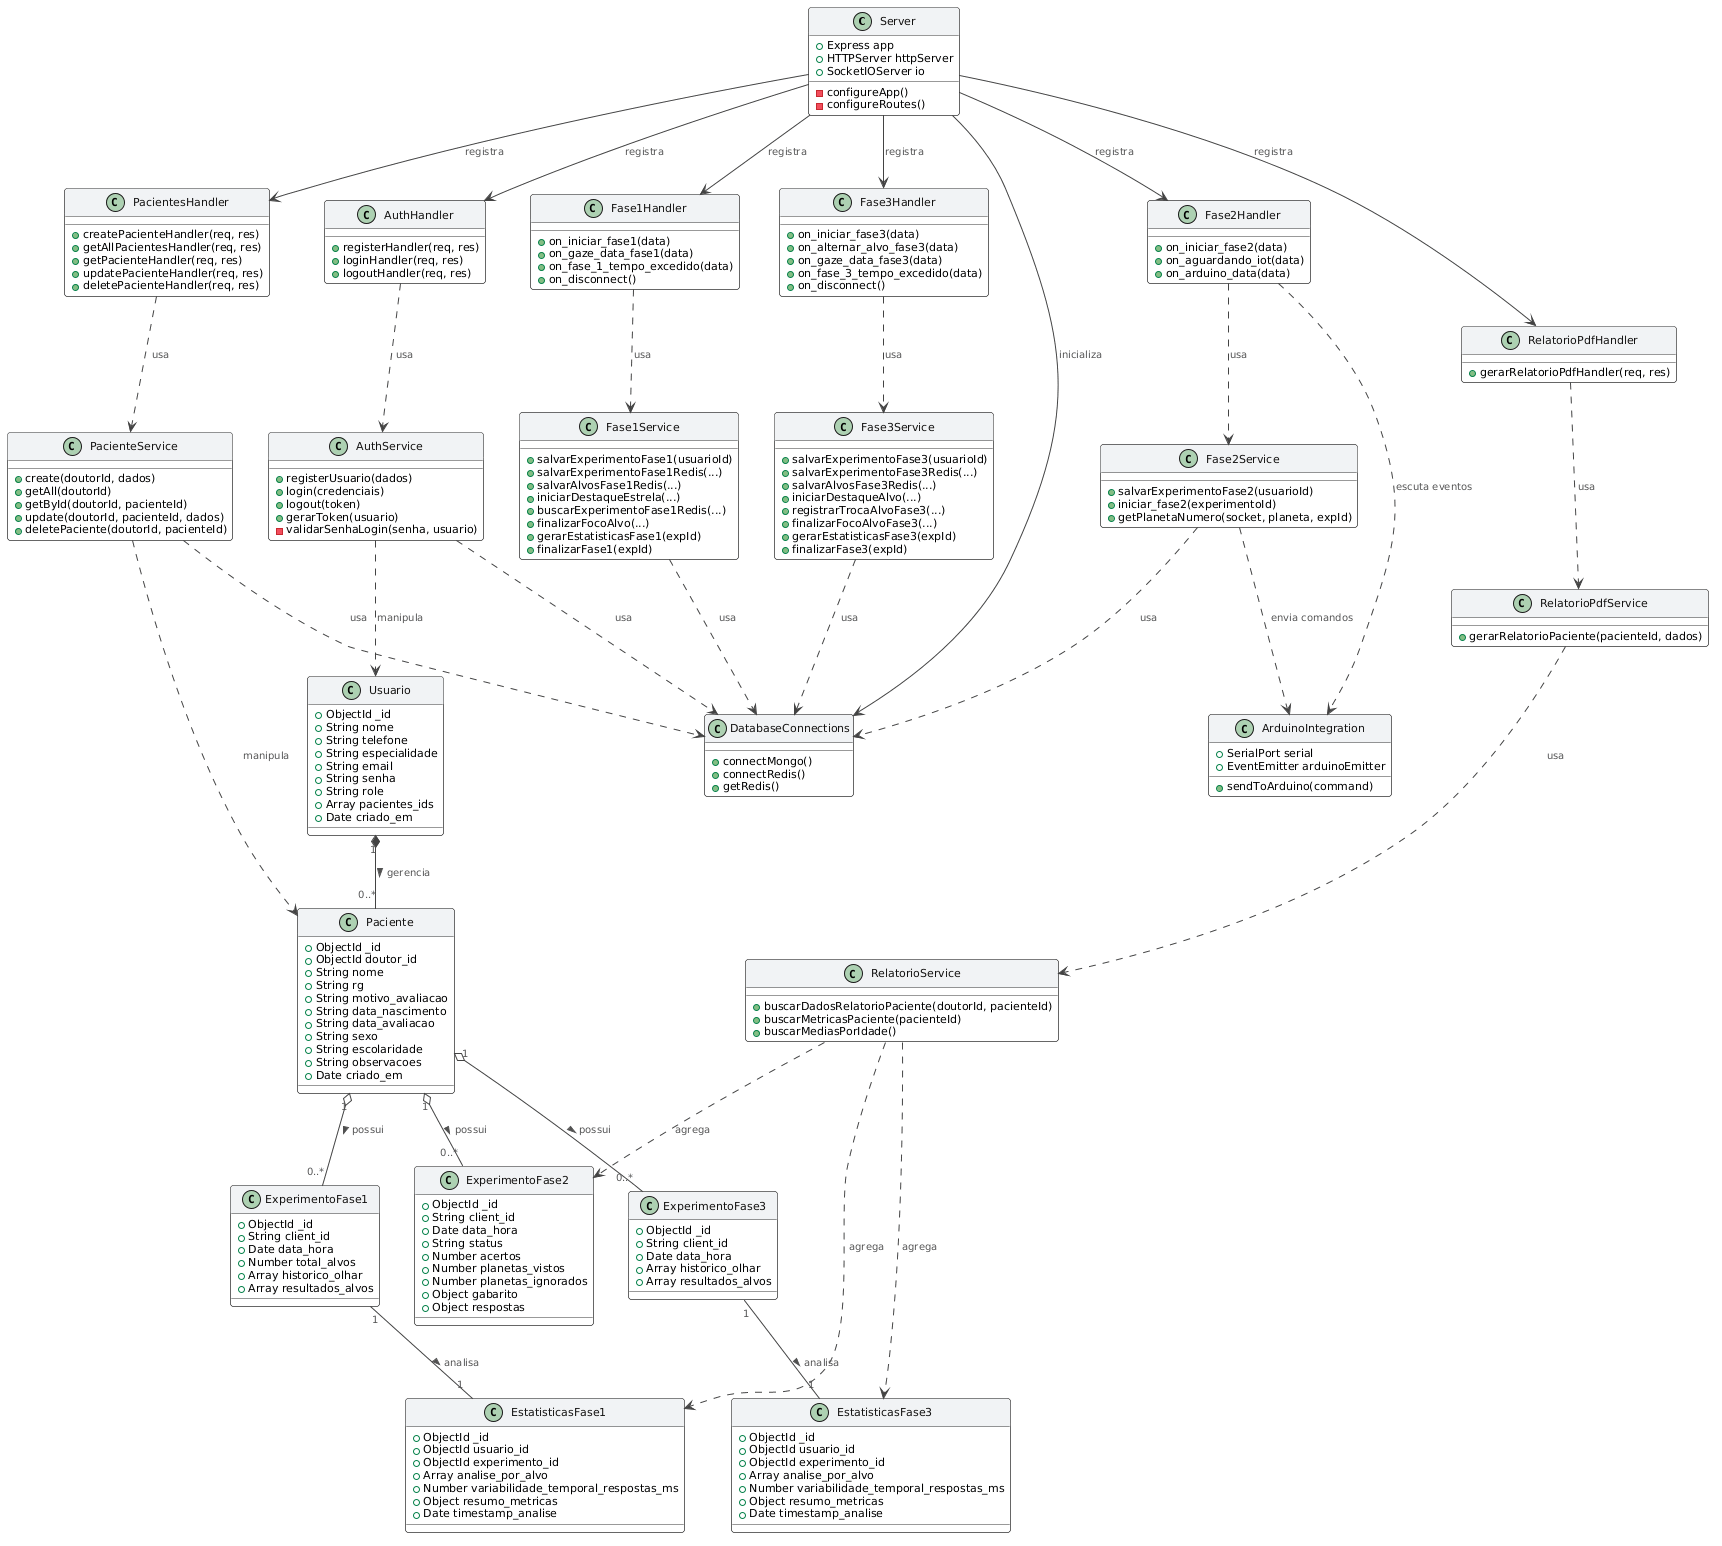

The diagram above was rendered by PlantUML. Its source (embedded in the PNG):
@startuml
skinparam packageStyle rectangle
skinparam shadowing false
skinparam defaultFontName "Segoe UI", "Helvetica", Arial, sans-serif
skinparam defaultFontSize 11
skinparam roundCorner 6

skinparam class {
  BackgroundColor #FFFFFF
  BorderColor #333333
  HeaderBackgroundColor #F1F3F5
  FontColor #111111
  FontSize 11
}

skinparam arrow {
  Color #444444
  FontColor #555555
  FontSize 10
}

' ==========================================
' NÚCLEO DO SERVIDOR
' ==========================================
class Server {
  +Express app
  +HTTPServer httpServer
  +SocketIOServer io
  -configureApp()
  -configureRoutes()
}

' ==========================================
' HANDLERS (CONTROLADORES)
' ==========================================
class AuthHandler {
  +registerHandler(req, res)
  +loginHandler(req, res)
  +logoutHandler(req, res)
}

class PacientesHandler {
  +createPacienteHandler(req, res)
  +getAllPacientesHandler(req, res)
  +getPacienteHandler(req, res)
  +updatePacienteHandler(req, res)
  +deletePacienteHandler(req, res)
}

class RelatorioPdfHandler {
  +gerarRelatorioPdfHandler(req, res)
}

class Fase1Handler {
  +on_iniciar_fase1(data)
  +on_gaze_data_fase1(data)
  +on_fase_1_tempo_excedido(data)
  +on_disconnect()
}

class Fase2Handler {
  +on_iniciar_fase2(data)
  +on_aguardando_iot(data)
  +on_arduino_data(data)
}

class Fase3Handler {
  +on_iniciar_fase3(data)
  +on_alternar_alvo_fase3(data)
  +on_gaze_data_fase3(data)
  +on_fase_3_tempo_excedido(data)
  +on_disconnect()
}

' ==========================================
' SERVICES (REGRAS DE NEGÓCIO)
' ==========================================
class AuthService {
  +registerUsuario(dados)
  +login(credenciais)
  +logout(token)
  +gerarToken(usuario)
  -validarSenhaLogin(senha, usuario)
}

class PacienteService {
  +create(doutorId, dados)
  +getAll(doutorId)
  +getById(doutorId, pacienteId)
  +update(doutorId, pacienteId, dados)
  +deletePaciente(doutorId, pacienteId)
}

class RelatorioService {
  +buscarDadosRelatorioPaciente(doutorId, pacienteId)
  +buscarMetricasPaciente(pacienteId)
  +buscarMediasPorIdade()
}

class RelatorioPdfService {
  +gerarRelatorioPaciente(pacienteId, dados)
}

class Fase1Service {
  +salvarExperimentoFase1(usuarioId)
  +salvarExperimentoFase1Redis(...)
  +salvarAlvosFase1Redis(...)
  +iniciarDestaqueEstrela(...)
  +buscarExperimentoFase1Redis(...)
  +finalizarFocoAlvo(...)
  +gerarEstatisticasFase1(expId)
  +finalizarFase1(expId)
}

class Fase2Service {
  +salvarExperimentoFase2(usuarioId)
  +iniciar_fase2(experimentoId)
  +getPlanetaNumero(socket, planeta, expId)
}

class Fase3Service {
  +salvarExperimentoFase3(usuarioId)
  +salvarExperimentoFase3Redis(...)
  +salvarAlvosFase3Redis(...)
  +iniciarDestaqueAlvo(...)
  +registrarTrocaAlvoFase3(...)
  +finalizarFocoAlvoFase3(...)
  +gerarEstatisticasFase3(expId)
  +finalizarFase3(expId)
}

' ==========================================
' INFRAESTRUTURA
' ==========================================
class DatabaseConnections {
  +connectMongo()
  +connectRedis()
  +getRedis()
}

class ArduinoIntegration {
  +SerialPort serial
  +EventEmitter arduinoEmitter
  +sendToArduino(command)
}

' ==========================================
' MODELOS DE DADOS
' ==========================================
class Usuario {
  +ObjectId _id
  +String nome
  +String telefone
  +String especialidade
  +String email
  +String senha
  +String role
  +Array pacientes_ids
  +Date criado_em
}

class Paciente {
  +ObjectId _id
  +ObjectId doutor_id
  +String nome
  +String rg
  +String motivo_avaliacao
  +String data_nascimento
  +String data_avaliacao
  +String sexo
  +String escolaridade
  +String observacoes
  +Date criado_em
}

class ExperimentoFase1 {
  +ObjectId _id
  +String client_id
  +Date data_hora
  +Number total_alvos
  +Array historico_olhar
  +Array resultados_alvos
}

class EstatisticasFase1 {
  +ObjectId _id
  +ObjectId usuario_id
  +ObjectId experimento_id
  +Array analise_por_alvo
  +Number variabilidade_temporal_respostas_ms
  +Object resumo_metricas
  +Date timestamp_analise
}

class ExperimentoFase2 {
  +ObjectId _id
  +String client_id
  +Date data_hora
  +String status
  +Number acertos
  +Number planetas_vistos
  +Number planetas_ignorados
  +Object gabarito
  +Object respostas
}

class ExperimentoFase3 {
  +ObjectId _id
  +String client_id
  +Date data_hora
  +Array historico_olhar
  +Array resultados_alvos
}

class EstatisticasFase3 {
  +ObjectId _id
  +ObjectId usuario_id
  +ObjectId experimento_id
  +Array analise_por_alvo
  +Number variabilidade_temporal_respostas_ms
  +Object resumo_metricas
  +Date timestamp_analise
}

' ==========================================
' RELACIONAMENTOS DE SERVIÇO / HANDLER
' ==========================================
Server --> AuthHandler : registra
Server --> PacientesHandler : registra
Server --> RelatorioPdfHandler : registra
Server --> Fase1Handler : registra
Server --> Fase2Handler : registra
Server --> Fase3Handler : registra
Server --> DatabaseConnections : inicializa

AuthHandler ..> AuthService : usa
PacientesHandler ..> PacienteService : usa
RelatorioPdfHandler ..> RelatorioPdfService : usa
RelatorioPdfService ..> RelatorioService : usa

Fase1Handler ..> Fase1Service : usa
Fase2Handler ..> Fase2Service : usa
Fase3Handler ..> Fase3Service : usa

Fase2Handler ..> ArduinoIntegration : escuta eventos
Fase2Service ..> ArduinoIntegration : envia comandos

AuthService ..> DatabaseConnections : usa
PacienteService ..> DatabaseConnections : usa
Fase1Service ..> DatabaseConnections : usa
Fase2Service ..> DatabaseConnections : usa
Fase3Service ..> DatabaseConnections : usa

' ==========================================
' RELACIONAMENTOS DE DADOS
' ==========================================
AuthService ..> Usuario : manipula
PacienteService ..> Paciente : manipula
RelatorioService ..> EstatisticasFase1 : agrega
RelatorioService ..> ExperimentoFase2 : agrega
RelatorioService ..> EstatisticasFase3 : agrega

Usuario "1" *-- "0..*" Paciente : gerencia >

Paciente "1" o-- "0..*" ExperimentoFase1 : possui >
Paciente "1" o-- "0..*" ExperimentoFase2 : possui >
Paciente "1" o-- "0..*" ExperimentoFase3 : possui >

ExperimentoFase1 "1" -- "1" EstatisticasFase1 : analisa >
ExperimentoFase3 "1" -- "1" EstatisticasFase3 : analisa >
@enduml